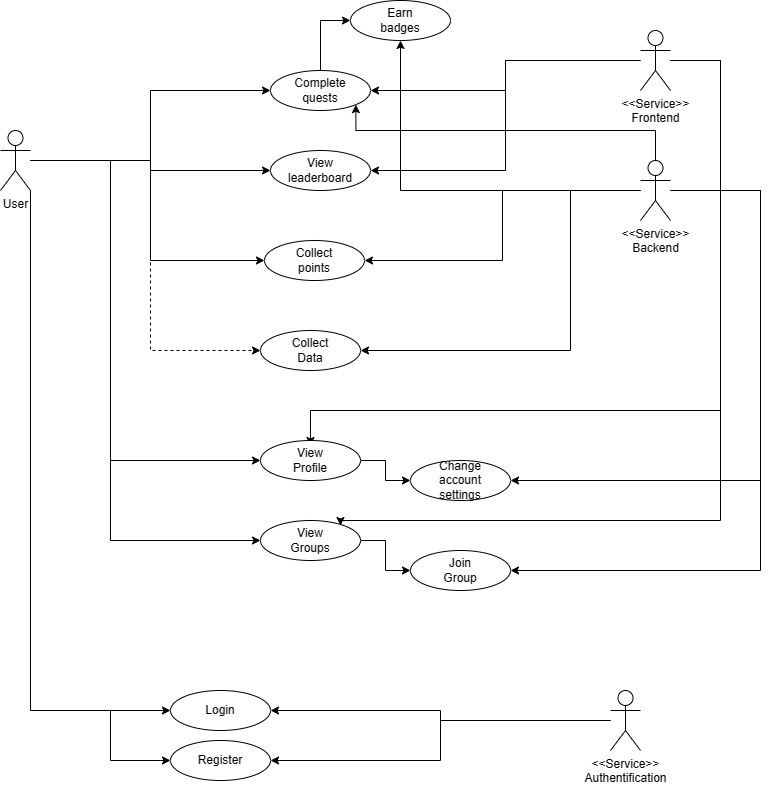

The diagram above was exported from draw.io. Its source (the exported page's mxGraphModel, read from the mxfile embedded in the PNG):
<mxGraphModel dx="1188" dy="654" grid="1" gridSize="10" guides="1" tooltips="1" connect="1" arrows="1" fold="1" page="1" pageScale="1" pageWidth="827" pageHeight="1169" math="0" shadow="0">
  <root>
    <mxCell id="0" />
    <mxCell id="1" parent="0" />
    <mxCell id="JrDk5qaiKjgMLHOQlopK-28" style="edgeStyle=orthogonalEdgeStyle;rounded=0;orthogonalLoop=1;jettySize=auto;html=1;exitX=1;exitY=1;exitDx=0;exitDy=0;exitPerimeter=0;entryX=0;entryY=0.5;entryDx=0;entryDy=0;" parent="1" source="JrDk5qaiKjgMLHOQlopK-1" target="JrDk5qaiKjgMLHOQlopK-4" edge="1">
      <mxGeometry relative="1" as="geometry" />
    </mxCell>
    <mxCell id="JrDk5qaiKjgMLHOQlopK-32" style="edgeStyle=orthogonalEdgeStyle;rounded=0;orthogonalLoop=1;jettySize=auto;html=1;entryX=0;entryY=0.5;entryDx=0;entryDy=0;" parent="1" source="JrDk5qaiKjgMLHOQlopK-1" target="JrDk5qaiKjgMLHOQlopK-8" edge="1">
      <mxGeometry relative="1" as="geometry" />
    </mxCell>
    <mxCell id="JrDk5qaiKjgMLHOQlopK-33" style="edgeStyle=orthogonalEdgeStyle;rounded=0;orthogonalLoop=1;jettySize=auto;html=1;entryX=0;entryY=0.5;entryDx=0;entryDy=0;" parent="1" source="JrDk5qaiKjgMLHOQlopK-1" target="JrDk5qaiKjgMLHOQlopK-10" edge="1">
      <mxGeometry relative="1" as="geometry" />
    </mxCell>
    <mxCell id="JrDk5qaiKjgMLHOQlopK-34" style="edgeStyle=orthogonalEdgeStyle;rounded=0;orthogonalLoop=1;jettySize=auto;html=1;entryX=0;entryY=0.5;entryDx=0;entryDy=0;" parent="1" source="JrDk5qaiKjgMLHOQlopK-1" target="JrDk5qaiKjgMLHOQlopK-16" edge="1">
      <mxGeometry relative="1" as="geometry">
        <Array as="points">
          <mxPoint x="200" y="210" />
          <mxPoint x="200" y="310" />
        </Array>
      </mxGeometry>
    </mxCell>
    <mxCell id="JrDk5qaiKjgMLHOQlopK-35" style="edgeStyle=orthogonalEdgeStyle;rounded=0;orthogonalLoop=1;jettySize=auto;html=1;entryX=0;entryY=0.5;entryDx=0;entryDy=0;dashed=1;" parent="1" source="JrDk5qaiKjgMLHOQlopK-1" target="JrDk5qaiKjgMLHOQlopK-18" edge="1">
      <mxGeometry relative="1" as="geometry">
        <Array as="points">
          <mxPoint x="200" y="210" />
          <mxPoint x="200" y="400" />
        </Array>
      </mxGeometry>
    </mxCell>
    <mxCell id="jbS9Vr1G-WcHVdk7dkFV-10" style="edgeStyle=orthogonalEdgeStyle;rounded=0;orthogonalLoop=1;jettySize=auto;html=1;entryX=0;entryY=0.5;entryDx=0;entryDy=0;" edge="1" parent="1" source="JrDk5qaiKjgMLHOQlopK-1" target="jbS9Vr1G-WcHVdk7dkFV-6">
      <mxGeometry relative="1" as="geometry">
        <Array as="points">
          <mxPoint x="160" y="210" />
          <mxPoint x="160" y="510" />
        </Array>
      </mxGeometry>
    </mxCell>
    <mxCell id="jbS9Vr1G-WcHVdk7dkFV-14" style="edgeStyle=orthogonalEdgeStyle;rounded=0;orthogonalLoop=1;jettySize=auto;html=1;entryX=0;entryY=0.5;entryDx=0;entryDy=0;" edge="1" parent="1" source="JrDk5qaiKjgMLHOQlopK-1" target="jbS9Vr1G-WcHVdk7dkFV-2">
      <mxGeometry relative="1" as="geometry">
        <Array as="points">
          <mxPoint x="160" y="210" />
          <mxPoint x="160" y="590" />
        </Array>
      </mxGeometry>
    </mxCell>
    <mxCell id="JrDk5qaiKjgMLHOQlopK-1" value="User" style="shape=umlActor;html=1;verticalLabelPosition=bottom;verticalAlign=top;align=center;" parent="1" vertex="1">
      <mxGeometry x="50" y="180" width="30" height="60" as="geometry" />
    </mxCell>
    <mxCell id="JrDk5qaiKjgMLHOQlopK-4" value="" style="ellipse;whiteSpace=wrap;html=1;" parent="1" vertex="1">
      <mxGeometry x="220" y="740" width="100" height="40" as="geometry" />
    </mxCell>
    <mxCell id="JrDk5qaiKjgMLHOQlopK-5" value="Login" style="text;html=1;strokeColor=none;fillColor=none;align=center;verticalAlign=middle;whiteSpace=wrap;rounded=0;" parent="1" vertex="1">
      <mxGeometry x="240" y="745" width="60" height="30" as="geometry" />
    </mxCell>
    <mxCell id="JrDk5qaiKjgMLHOQlopK-6" value="" style="ellipse;whiteSpace=wrap;html=1;" parent="1" vertex="1">
      <mxGeometry x="220" y="790" width="100" height="40" as="geometry" />
    </mxCell>
    <mxCell id="JrDk5qaiKjgMLHOQlopK-7" value="Register" style="text;html=1;strokeColor=none;fillColor=none;align=center;verticalAlign=middle;whiteSpace=wrap;rounded=0;" parent="1" vertex="1">
      <mxGeometry x="240" y="795" width="60" height="30" as="geometry" />
    </mxCell>
    <mxCell id="JrDk5qaiKjgMLHOQlopK-50" style="edgeStyle=orthogonalEdgeStyle;rounded=0;orthogonalLoop=1;jettySize=auto;html=1;entryX=0;entryY=0.5;entryDx=0;entryDy=0;" parent="1" source="JrDk5qaiKjgMLHOQlopK-8" target="JrDk5qaiKjgMLHOQlopK-48" edge="1">
      <mxGeometry relative="1" as="geometry" />
    </mxCell>
    <mxCell id="JrDk5qaiKjgMLHOQlopK-8" value="" style="ellipse;whiteSpace=wrap;html=1;" parent="1" vertex="1">
      <mxGeometry x="320" y="120" width="100" height="40" as="geometry" />
    </mxCell>
    <mxCell id="JrDk5qaiKjgMLHOQlopK-9" value="Complete quests" style="text;html=1;strokeColor=none;fillColor=none;align=center;verticalAlign=middle;whiteSpace=wrap;rounded=0;" parent="1" vertex="1">
      <mxGeometry x="340" y="125" width="60" height="30" as="geometry" />
    </mxCell>
    <mxCell id="JrDk5qaiKjgMLHOQlopK-10" value="" style="ellipse;whiteSpace=wrap;html=1;" parent="1" vertex="1">
      <mxGeometry x="320" y="200" width="100" height="40" as="geometry" />
    </mxCell>
    <mxCell id="JrDk5qaiKjgMLHOQlopK-11" value="View leaderboard" style="text;html=1;strokeColor=none;fillColor=none;align=center;verticalAlign=middle;whiteSpace=wrap;rounded=0;" parent="1" vertex="1">
      <mxGeometry x="340" y="205" width="60" height="30" as="geometry" />
    </mxCell>
    <mxCell id="JrDk5qaiKjgMLHOQlopK-30" style="edgeStyle=orthogonalEdgeStyle;rounded=0;orthogonalLoop=1;jettySize=auto;html=1;entryX=1;entryY=0.5;entryDx=0;entryDy=0;" parent="1" source="JrDk5qaiKjgMLHOQlopK-15" target="JrDk5qaiKjgMLHOQlopK-4" edge="1">
      <mxGeometry relative="1" as="geometry" />
    </mxCell>
    <mxCell id="JrDk5qaiKjgMLHOQlopK-31" style="edgeStyle=orthogonalEdgeStyle;rounded=0;orthogonalLoop=1;jettySize=auto;html=1;entryX=1;entryY=0.5;entryDx=0;entryDy=0;" parent="1" source="JrDk5qaiKjgMLHOQlopK-15" target="JrDk5qaiKjgMLHOQlopK-6" edge="1">
      <mxGeometry relative="1" as="geometry" />
    </mxCell>
    <mxCell id="JrDk5qaiKjgMLHOQlopK-15" value="&amp;lt;&amp;lt;Service&amp;gt;&amp;gt;&lt;br&gt;Authentification" style="shape=umlActor;html=1;verticalLabelPosition=bottom;verticalAlign=top;align=center;" parent="1" vertex="1">
      <mxGeometry x="660" y="740" width="30" height="60" as="geometry" />
    </mxCell>
    <mxCell id="JrDk5qaiKjgMLHOQlopK-16" value="" style="ellipse;whiteSpace=wrap;html=1;" parent="1" vertex="1">
      <mxGeometry x="314" y="290" width="100" height="40" as="geometry" />
    </mxCell>
    <mxCell id="JrDk5qaiKjgMLHOQlopK-17" value="Collect points" style="text;html=1;strokeColor=none;fillColor=none;align=center;verticalAlign=middle;whiteSpace=wrap;rounded=0;" parent="1" vertex="1">
      <mxGeometry x="334" y="295" width="60" height="30" as="geometry" />
    </mxCell>
    <mxCell id="JrDk5qaiKjgMLHOQlopK-18" value="" style="ellipse;whiteSpace=wrap;html=1;" parent="1" vertex="1">
      <mxGeometry x="310" y="380" width="100" height="40" as="geometry" />
    </mxCell>
    <mxCell id="JrDk5qaiKjgMLHOQlopK-19" value="Collect Data" style="text;html=1;strokeColor=none;fillColor=none;align=center;verticalAlign=middle;whiteSpace=wrap;rounded=0;" parent="1" vertex="1">
      <mxGeometry x="330" y="385" width="60" height="30" as="geometry" />
    </mxCell>
    <mxCell id="JrDk5qaiKjgMLHOQlopK-43" style="edgeStyle=orthogonalEdgeStyle;rounded=0;orthogonalLoop=1;jettySize=auto;html=1;entryX=1;entryY=0.5;entryDx=0;entryDy=0;" parent="1" source="JrDk5qaiKjgMLHOQlopK-22" target="JrDk5qaiKjgMLHOQlopK-18" edge="1">
      <mxGeometry relative="1" as="geometry">
        <Array as="points">
          <mxPoint x="620" y="240" />
          <mxPoint x="620" y="400" />
        </Array>
      </mxGeometry>
    </mxCell>
    <mxCell id="JrDk5qaiKjgMLHOQlopK-44" style="edgeStyle=orthogonalEdgeStyle;rounded=0;orthogonalLoop=1;jettySize=auto;html=1;entryX=1;entryY=0.5;entryDx=0;entryDy=0;" parent="1" source="JrDk5qaiKjgMLHOQlopK-22" target="JrDk5qaiKjgMLHOQlopK-16" edge="1">
      <mxGeometry relative="1" as="geometry" />
    </mxCell>
    <mxCell id="JrDk5qaiKjgMLHOQlopK-51" style="edgeStyle=orthogonalEdgeStyle;rounded=0;orthogonalLoop=1;jettySize=auto;html=1;entryX=0.5;entryY=1;entryDx=0;entryDy=0;" parent="1" source="JrDk5qaiKjgMLHOQlopK-22" target="JrDk5qaiKjgMLHOQlopK-48" edge="1">
      <mxGeometry relative="1" as="geometry" />
    </mxCell>
    <mxCell id="jbS9Vr1G-WcHVdk7dkFV-1" style="edgeStyle=orthogonalEdgeStyle;rounded=0;orthogonalLoop=1;jettySize=auto;html=1;entryX=1;entryY=1;entryDx=0;entryDy=0;" edge="1" parent="1" source="JrDk5qaiKjgMLHOQlopK-22" target="JrDk5qaiKjgMLHOQlopK-8">
      <mxGeometry relative="1" as="geometry">
        <Array as="points">
          <mxPoint x="705" y="180" />
          <mxPoint x="405" y="180" />
        </Array>
      </mxGeometry>
    </mxCell>
    <mxCell id="jbS9Vr1G-WcHVdk7dkFV-12" style="edgeStyle=orthogonalEdgeStyle;rounded=0;orthogonalLoop=1;jettySize=auto;html=1;entryX=1;entryY=0.5;entryDx=0;entryDy=0;" edge="1" parent="1" source="JrDk5qaiKjgMLHOQlopK-22" target="jbS9Vr1G-WcHVdk7dkFV-8">
      <mxGeometry relative="1" as="geometry">
        <Array as="points">
          <mxPoint x="810" y="240" />
          <mxPoint x="810" y="530" />
        </Array>
      </mxGeometry>
    </mxCell>
    <mxCell id="jbS9Vr1G-WcHVdk7dkFV-16" style="edgeStyle=orthogonalEdgeStyle;rounded=0;orthogonalLoop=1;jettySize=auto;html=1;entryX=1;entryY=0.5;entryDx=0;entryDy=0;" edge="1" parent="1" source="JrDk5qaiKjgMLHOQlopK-22" target="jbS9Vr1G-WcHVdk7dkFV-4">
      <mxGeometry relative="1" as="geometry">
        <Array as="points">
          <mxPoint x="810" y="240" />
          <mxPoint x="810" y="620" />
        </Array>
      </mxGeometry>
    </mxCell>
    <mxCell id="JrDk5qaiKjgMLHOQlopK-22" value="&amp;lt;&amp;lt;Service&amp;gt;&amp;gt;&lt;br&gt;Backend" style="shape=umlActor;html=1;verticalLabelPosition=bottom;verticalAlign=top;align=center;" parent="1" vertex="1">
      <mxGeometry x="690" y="210" width="30" height="60" as="geometry" />
    </mxCell>
    <mxCell id="JrDk5qaiKjgMLHOQlopK-29" value="" style="endArrow=classic;html=1;rounded=0;entryX=0;entryY=0.5;entryDx=0;entryDy=0;" parent="1" target="JrDk5qaiKjgMLHOQlopK-6" edge="1">
      <mxGeometry width="50" height="50" relative="1" as="geometry">
        <mxPoint x="160" y="760" as="sourcePoint" />
        <mxPoint x="130" y="760" as="targetPoint" />
        <Array as="points">
          <mxPoint x="160" y="810" />
        </Array>
      </mxGeometry>
    </mxCell>
    <mxCell id="JrDk5qaiKjgMLHOQlopK-46" style="edgeStyle=orthogonalEdgeStyle;rounded=0;orthogonalLoop=1;jettySize=auto;html=1;entryX=1;entryY=0.5;entryDx=0;entryDy=0;" parent="1" source="JrDk5qaiKjgMLHOQlopK-37" target="JrDk5qaiKjgMLHOQlopK-8" edge="1">
      <mxGeometry relative="1" as="geometry" />
    </mxCell>
    <mxCell id="JrDk5qaiKjgMLHOQlopK-47" style="edgeStyle=orthogonalEdgeStyle;rounded=0;orthogonalLoop=1;jettySize=auto;html=1;entryX=1;entryY=0.5;entryDx=0;entryDy=0;" parent="1" source="JrDk5qaiKjgMLHOQlopK-37" target="JrDk5qaiKjgMLHOQlopK-10" edge="1">
      <mxGeometry relative="1" as="geometry" />
    </mxCell>
    <mxCell id="jbS9Vr1G-WcHVdk7dkFV-13" style="edgeStyle=orthogonalEdgeStyle;rounded=0;orthogonalLoop=1;jettySize=auto;html=1;entryX=0.5;entryY=0;entryDx=0;entryDy=0;" edge="1" parent="1" source="JrDk5qaiKjgMLHOQlopK-37" target="jbS9Vr1G-WcHVdk7dkFV-7">
      <mxGeometry relative="1" as="geometry">
        <Array as="points">
          <mxPoint x="770" y="110" />
          <mxPoint x="770" y="460" />
          <mxPoint x="360" y="460" />
        </Array>
      </mxGeometry>
    </mxCell>
    <mxCell id="jbS9Vr1G-WcHVdk7dkFV-17" style="edgeStyle=orthogonalEdgeStyle;rounded=0;orthogonalLoop=1;jettySize=auto;html=1;entryX=1;entryY=0;entryDx=0;entryDy=0;" edge="1" parent="1" source="JrDk5qaiKjgMLHOQlopK-37" target="jbS9Vr1G-WcHVdk7dkFV-3">
      <mxGeometry relative="1" as="geometry">
        <Array as="points">
          <mxPoint x="770" y="110" />
          <mxPoint x="770" y="570" />
          <mxPoint x="390" y="570" />
        </Array>
      </mxGeometry>
    </mxCell>
    <mxCell id="JrDk5qaiKjgMLHOQlopK-37" value="&amp;lt;&amp;lt;Service&amp;gt;&amp;gt;&lt;br&gt;Frontend" style="shape=umlActor;html=1;verticalLabelPosition=bottom;verticalAlign=top;align=center;" parent="1" vertex="1">
      <mxGeometry x="690" y="80" width="30" height="60" as="geometry" />
    </mxCell>
    <mxCell id="JrDk5qaiKjgMLHOQlopK-48" value="" style="ellipse;whiteSpace=wrap;html=1;" parent="1" vertex="1">
      <mxGeometry x="400" y="50" width="100" height="40" as="geometry" />
    </mxCell>
    <mxCell id="JrDk5qaiKjgMLHOQlopK-49" value="Earn badges" style="text;html=1;strokeColor=none;fillColor=none;align=center;verticalAlign=middle;whiteSpace=wrap;rounded=0;" parent="1" vertex="1">
      <mxGeometry x="420" y="55" width="60" height="30" as="geometry" />
    </mxCell>
    <mxCell id="jbS9Vr1G-WcHVdk7dkFV-15" style="edgeStyle=orthogonalEdgeStyle;rounded=0;orthogonalLoop=1;jettySize=auto;html=1;entryX=0;entryY=0.5;entryDx=0;entryDy=0;" edge="1" parent="1" source="jbS9Vr1G-WcHVdk7dkFV-2" target="jbS9Vr1G-WcHVdk7dkFV-4">
      <mxGeometry relative="1" as="geometry" />
    </mxCell>
    <mxCell id="jbS9Vr1G-WcHVdk7dkFV-2" value="" style="ellipse;whiteSpace=wrap;html=1;" vertex="1" parent="1">
      <mxGeometry x="310" y="570" width="100" height="40" as="geometry" />
    </mxCell>
    <mxCell id="jbS9Vr1G-WcHVdk7dkFV-3" value="View Groups" style="text;html=1;strokeColor=none;fillColor=none;align=center;verticalAlign=middle;whiteSpace=wrap;rounded=0;" vertex="1" parent="1">
      <mxGeometry x="330" y="575" width="60" height="30" as="geometry" />
    </mxCell>
    <mxCell id="jbS9Vr1G-WcHVdk7dkFV-4" value="" style="ellipse;whiteSpace=wrap;html=1;" vertex="1" parent="1">
      <mxGeometry x="460" y="600" width="100" height="40" as="geometry" />
    </mxCell>
    <mxCell id="jbS9Vr1G-WcHVdk7dkFV-5" value="Join Group" style="text;html=1;strokeColor=none;fillColor=none;align=center;verticalAlign=middle;whiteSpace=wrap;rounded=0;" vertex="1" parent="1">
      <mxGeometry x="480" y="605" width="60" height="30" as="geometry" />
    </mxCell>
    <mxCell id="jbS9Vr1G-WcHVdk7dkFV-11" style="edgeStyle=orthogonalEdgeStyle;rounded=0;orthogonalLoop=1;jettySize=auto;html=1;entryX=0;entryY=0.5;entryDx=0;entryDy=0;" edge="1" parent="1" source="jbS9Vr1G-WcHVdk7dkFV-6" target="jbS9Vr1G-WcHVdk7dkFV-8">
      <mxGeometry relative="1" as="geometry" />
    </mxCell>
    <mxCell id="jbS9Vr1G-WcHVdk7dkFV-6" value="" style="ellipse;whiteSpace=wrap;html=1;" vertex="1" parent="1">
      <mxGeometry x="310" y="490" width="100" height="40" as="geometry" />
    </mxCell>
    <mxCell id="jbS9Vr1G-WcHVdk7dkFV-7" value="View Profile" style="text;html=1;strokeColor=none;fillColor=none;align=center;verticalAlign=middle;whiteSpace=wrap;rounded=0;" vertex="1" parent="1">
      <mxGeometry x="330" y="495" width="60" height="30" as="geometry" />
    </mxCell>
    <mxCell id="jbS9Vr1G-WcHVdk7dkFV-8" value="" style="ellipse;whiteSpace=wrap;html=1;" vertex="1" parent="1">
      <mxGeometry x="460" y="510" width="100" height="40" as="geometry" />
    </mxCell>
    <mxCell id="jbS9Vr1G-WcHVdk7dkFV-9" value="Change account settings" style="text;html=1;strokeColor=none;fillColor=none;align=center;verticalAlign=middle;whiteSpace=wrap;rounded=0;" vertex="1" parent="1">
      <mxGeometry x="480" y="515" width="60" height="30" as="geometry" />
    </mxCell>
  </root>
</mxGraphModel>